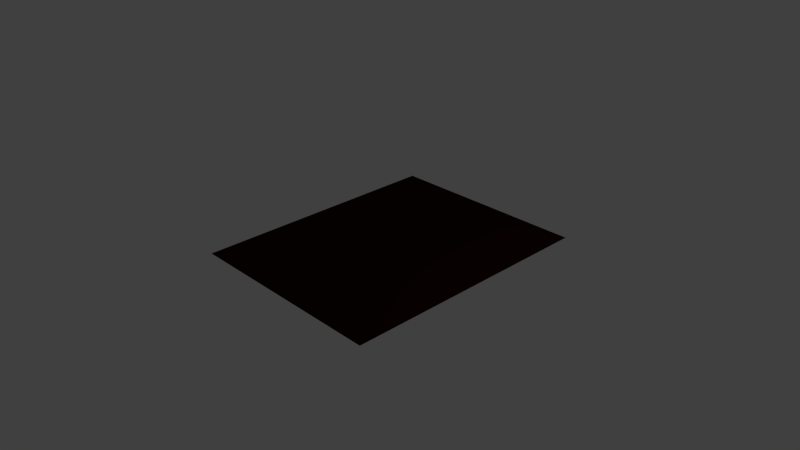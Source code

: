 # Source: Goal.blend  (saved by Blender 2.63.0; exported with 4.5.12 LTS)
import bpy
from mathutils import Matrix  # noqa: F401  (used for matrix-valued properties, if any)

bpy.ops.wm.read_factory_settings(use_empty=True)
scene = bpy.context.scene
scene.name = 'Scene'

# ---- collections
col_collection_1 = bpy.data.collections.new('Collection 1'); scene.collection.children.link(col_collection_1)

# ---- materials (node trees are filled in below, after node groups)
mat_platformmatdark = bpy.data.materials.new('PlatformMatDark')
mat_platformmatdark.alpha_threshold = 0.0
mat_platformmatdark.use_transparent_shadow = False
mat_platformmatdark.diffuse_color = (0.02038, 0.003421, 0.002123, 1.0)
mat_platformmatdark.roughness = 0.5

# ---- material node trees

# ---- world
world_world = bpy.data.worlds.new('World'); scene.world = world_world
world_world.color = (0.05088, 0.05088, 0.05088)
world_world.use_sun_shadow = False
world_world.sun_shadow_jitter_overblur = 0.0
world_world.cycles.sampling_method = 'MANUAL'
world_world.cycles.sample_map_resolution = 256

# ---- cameras
cam_camera = bpy.data.cameras.new('Camera')
cam_camera.clip_end = 100.0
cam_camera.lens = 35.0
cam_camera.sensor_width = 32.0
cam_camera.sensor_height = 18.0
cam_camera.ortho_scale = 7.314
cam_camera.dof.focus_distance = 0.0
cam_camera.dof.aperture_fstop = 128.0

# ---- lights
light_lamp = bpy.data.lights.new('Lamp', 'POINT')
light_lamp.transmission_factor = 0.0
light_lamp.cutoff_distance = 30.0
light_lamp.energy = 100.0
light_lamp.shadow_buffer_clip_start = 1.001
light_lamp.shadow_soft_size = 1.0
light_lamp.shadow_maximum_resolution = 0.006
light_lamp.use_absolute_resolution = True
light_lamp.cycles.use_multiple_importance_sampling = False

# ---- meshes
me_plane = bpy.data.meshes.new('Plane')
me_plane.from_pydata([(-1.443, 2.124, 7.886e-07), (-1.443, -1.489, -1.824e-07), (1.481, -1.489, -6.239e-07), (1.481, 2.124, 3.471e-07)], [], [(0, 3, 2, 1)])
_uv = me_plane.uv_layers.new(name='UVMap')
_uv.uv.foreach_set('vector', [0.8809, 0.944, 0.1181, 0.944, 0.1181, 0.001292, 0.8809, 0.001292])
me_plane.materials.append(mat_platformmatdark)
me_plane.use_remesh_preserve_volume = False
me_plane.use_remesh_preserve_attributes = False
me_plane.use_mirror_vertex_groups = False
me_plane.update()

# ---- objects
ob_platformobj = bpy.data.objects.new('PlatformObj', me_plane)
ob_lamp = bpy.data.objects.new('Lamp', light_lamp)
ob_camera = bpy.data.objects.new('Camera', cam_camera)

# ---- transforms, parenting, visibility, modifiers, constraints
ob_platformobj.location = (0.0, 0.0, 0.0)
ob_platformobj.rotation_euler = (-2.687e-07, 3.142, -1.175e-14)
ob_platformobj.lineart.crease_threshold = 0.0
ob_lamp.location = (4.076, 1.005, 5.904)
ob_lamp.rotation_euler = (0.6503, 0.05522, 1.866)
ob_lamp.lock_rotations_4d = False
ob_lamp.empty_display_type = 'ARROWS'
ob_lamp.color = (0.0, 0.0, 0.0, 0.0)
ob_lamp.lineart.crease_threshold = 0.0
ob_camera.location = (7.481, -6.508, 5.344)
ob_camera.rotation_euler = (1.109, 0.01082, 0.8149)
ob_camera.lock_rotations_4d = False
ob_camera.empty_display_type = 'ARROWS'
ob_camera.color = (0.0, 0.0, 0.0, 0.0)
ob_camera.display_type = 'WIRE'
ob_camera.lineart.crease_threshold = 0.0

# ---- collection membership
col_collection_1.objects.link(ob_platformobj)
col_collection_1.objects.link(ob_lamp)
col_collection_1.objects.link(ob_camera)

# ---- scene / render settings (as saved in the file)
scene.camera = ob_camera
scene.frame_start = 1; scene.frame_end = 250; scene.frame_set(1)
scene.render.engine = 'BLENDER_EEVEE_NEXT'
scene.render.image_settings.color_mode = 'RGB'
scene.render.image_settings.compression = 90
scene.render.resolution_percentage = 50
scene.render.dither_intensity = 0.0
scene.render.bake_margin = 2
scene.render.bake_bias = 0.0
scene.cycles.use_denoising = False
scene.cycles.samples = 10
scene.cycles.sampling_pattern = 'TABULATED_SOBOL'
scene.cycles.light_sampling_threshold = 0.0
scene.cycles.use_adaptive_sampling = False
scene.cycles.use_light_tree = False
scene.cycles.blur_glossy = 0.0
scene.cycles.volume_bounces = 1
scene.cycles.pixel_filter_type = 'GAUSSIAN'
scene.cycles.sample_clamp_indirect = 0.0
scene.view_settings.view_transform = 'Standard'
bpy.context.view_layer.update()
